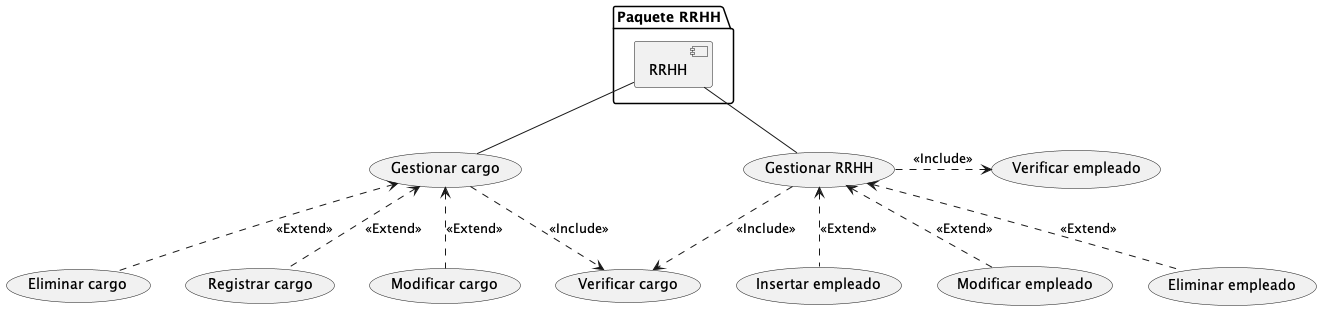

The diagram above was rendered by PlantUML. Its source (embedded in the PNG):
@startuml Paquete Casos de uso RRHH

(Gestionar RRHH).> (Verificar empleado): <<Include>>
(Gestionar RRHH).> (Verificar cargo): <<Include>>
(Gestionar RRHH)<.- (Insertar empleado): <<Extend>>
(Gestionar RRHH)<.- (Modificar empleado): <<Extend>>
(Gestionar RRHH)<.- (Eliminar empleado): <<Extend>>
(Gestionar cargo)-.> (Verificar cargo): <<Include>>
(Gestionar cargo)<.- (Registrar cargo): <<Extend>>
(Gestionar cargo)<.- (Modificar cargo): <<Extend>>
(Gestionar cargo)<.- (Eliminar cargo): <<Extend>>

folder "Paquete RRHH" {

[RRHH]

  }

  [RRHH] -- (Gestionar RRHH)
  [RRHH] -- (Gestionar cargo)




@endluml